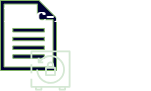

The diagram above was exported from draw.io. Its source (the exported page's mxGraphModel, read from the mxfile embedded in the PNG):
<mxGraphModel dx="714" dy="465" grid="1" gridSize="10" guides="1" tooltips="1" connect="1" arrows="1" fold="1" page="1" pageScale="1" pageWidth="160" pageHeight="160" math="0" shadow="0">
  <root>
    <mxCell id="0" />
    <mxCell id="1" parent="0" />
    <mxCell id="BeLgUQOHQar0rs__Cxpm-1" value="" style="sketch=0;aspect=fixed;pointerEvents=1;shadow=0;dashed=0;html=1;labelPosition=center;verticalLabelPosition=bottom;verticalAlign=top;align=center;shape=mxgraph.mscae.enterprise.document;fillColor=#000033;strokeColor=#82b366;" parent="1" vertex="1">
      <mxGeometry x="170" y="40" width="56" height="70" as="geometry" />
    </mxCell>
    <mxCell id="BeLgUQOHQar0rs__Cxpm-2" value="" style="sketch=0;outlineConnect=0;fillColor=#d5e8d4;strokeColor=#82b366;dashed=0;verticalLabelPosition=bottom;verticalAlign=top;align=center;html=1;fontSize=12;fontStyle=0;aspect=fixed;pointerEvents=1;shape=mxgraph.aws4.aws_backup_vault_lock;" parent="1" vertex="1">
      <mxGeometry x="200" y="90" width="40" height="40" as="geometry" />
    </mxCell>
    <mxCell id="BeLgUQOHQar0rs__Cxpm-3" value="&lt;font style=&quot;font-size: 24px; color: light-dark(rgb(255, 255, 255), rgb(174, 218, 175));&quot; face=&quot;Garamond&quot;&gt;&lt;b style=&quot;&quot;&gt;Doc-key-chan&lt;/b&gt;&lt;/font&gt;" style="text;html=1;align=center;verticalAlign=middle;whiteSpace=wrap;rounded=0;" parent="1" vertex="1">
      <mxGeometry x="170" y="40" width="150" height="30" as="geometry" />
    </mxCell>
  </root>
</mxGraphModel>